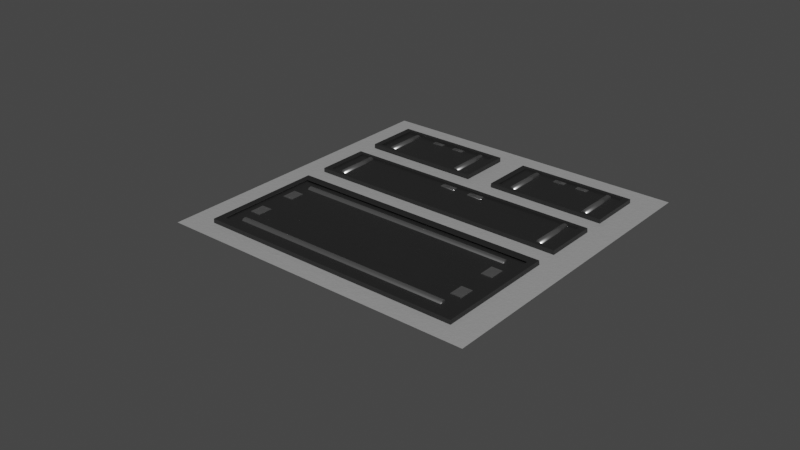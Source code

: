 # Source: Floor1.blend  (saved by Blender 2.90.8; exported with 4.5.12 LTS)
import bpy
from mathutils import Matrix  # noqa: F401  (used for matrix-valued properties, if any)

bpy.ops.wm.read_factory_settings(use_empty=True)
scene = bpy.context.scene
scene.name = 'Scene'

# ---- collections
col_collection = bpy.data.collections.new('Collection'); scene.collection.children.link(col_collection)
col_floor1 = bpy.data.collections.new('Floor1'); col_collection.children.link(col_floor1)
col_collection_1 = bpy.data.collections.new('Collection 1'); col_floor1.children.link(col_collection_1)
col_collection_2 = bpy.data.collections.new('Collection 2'); col_floor1.children.link(col_collection_2)
col_collection_3 = bpy.data.collections.new('Collection 3'); col_floor1.children.link(col_collection_3)
col_collection_4 = bpy.data.collections.new('Collection 4'); col_floor1.children.link(col_collection_4)

# ---- materials (node trees are filled in below, after node groups)
mat_metallic_grey = bpy.data.materials.new('Metallic_Grey')
mat_metallic_grey.use_transparent_shadow = False
mat_metallic_black = bpy.data.materials.new('Metallic_black')
mat_metallic_black.use_transparent_shadow = False
mat_material = bpy.data.materials.new('Material')
mat_material.use_transparent_shadow = False

# ---- material node trees
mat_metallic_grey.use_nodes = True; mat_metallic_grey.node_tree.nodes.clear()
_N = mat_metallic_grey.node_tree.nodes; _L = mat_metallic_grey.node_tree.links
n0 = _N.new('ShaderNodeBsdfPrincipled'); n0.name = 'Principled BSDF'; n0.location = (69, 300)
n0.distribution = 'GGX'
n0.subsurface_method = 'BURLEY'
n0.inputs[0].default_value = (0.4379, 0.4379, 0.4379, 1.0)
n0.inputs[3].default_value = 1.45
n0.inputs[13].default_value = 0.7
n0.inputs[27].default_value = (0.0, 0.0, 0.0, 1.0)
n0.inputs[28].default_value = 1.0
n1 = _N.new('ShaderNodeOutputMaterial'); n1.name = 'Material Output'; n1.location = (343, 325)
n2 = _N.new('ShaderNodeValToRGB'); n2.name = 'ColorRamp.001'; n2.location = (-269, 283)
while len(n2.color_ramp.elements) > 1: n2.color_ramp.elements.remove(n2.color_ramp.elements[-1])
n2.color_ramp.elements[0].position = 0.3614; n2.color_ramp.elements[0].color = (0.0, 0.0, 0.0, 1.0)
_e = n2.color_ramp.elements.new(1.0); _e.color = (1.0, 1.0, 1.0, 1.0)
n3 = _N.new('ShaderNodeValToRGB'); n3.name = 'ColorRamp'; n3.location = (-273, 60)
while len(n3.color_ramp.elements) > 1: n3.color_ramp.elements.remove(n3.color_ramp.elements[-1])
n3.color_ramp.elements[0].position = 0.3432; n3.color_ramp.elements[0].color = (0.0, 0.0, 0.0, 1.0)
_e = n3.color_ramp.elements.new(1.0); _e.color = (1.0, 1.0, 1.0, 1.0)
n4 = _N.new('ShaderNodeTexNoise'); n4.name = 'Noise Texture'; n4.location = (-467, 64)
n4.inputs[2].default_value = 4.3
n4.inputs[3].default_value = 7.3
n4.inputs[4].default_value = 0.8
n5 = _N.new('ShaderNodeBump'); n5.name = 'Bump'; n5.location = (-108, -194)
n5.inputs[0].default_value = 0.05
n5.inputs[1].default_value = 1.0
n5.inputs[2].default_value = 1.0
n6 = _N.new('ShaderNodeValToRGB'); n6.name = 'ColorRamp.002'; n6.location = (-395, -288)
while len(n6.color_ramp.elements) > 1: n6.color_ramp.elements.remove(n6.color_ramp.elements[-1])
n6.color_ramp.elements[0].position = 0.0; n6.color_ramp.elements[0].color = (0.0, 0.0, 0.0, 1.0)
_e = n6.color_ramp.elements.new(1.0); _e.color = (1.0, 1.0, 1.0, 1.0)
n7 = _N.new('ShaderNodeTexVoronoi'); n7.name = 'Voronoi Texture'; n7.location = (-590, -346)
n7.inputs[2].default_value = 13.0
n8 = _N.new('ShaderNodeMapping'); n8.name = 'Mapping'; n8.location = (-789, -339)
n9 = _N.new('ShaderNodeTexNoise'); n9.name = 'Noise Texture.001'; n9.location = (-971, -324)
n9.inputs[2].default_value = 4.0
n9.inputs[3].default_value = 16.0
n9.inputs[4].default_value = 0.6
n10 = _N.new('ShaderNodeTexCoord'); n10.name = 'Texture Coordinate'; n10.location = (-1145, -331)
_L.new(n0.outputs[0], n1.inputs[0])
_L.new(n4.outputs[1], n3.inputs[0])
_L.new(n3.outputs[0], n0.inputs[2])
_L.new(n2.outputs[0], n0.inputs[1])
_L.new(n5.outputs[0], n0.inputs[5])
_L.new(n7.outputs[1], n6.inputs[0])
_L.new(n8.outputs[0], n7.inputs[0])
_L.new(n10.outputs[3], n9.inputs[0])
_L.new(n9.outputs[1], n8.inputs[0])
_L.new(n6.outputs[0], n5.inputs[3])
n1.is_active_output = True
mat_metallic_black.use_nodes = True; mat_metallic_black.node_tree.nodes.clear()
_N = mat_metallic_black.node_tree.nodes; _L = mat_metallic_black.node_tree.links
n0 = _N.new('ShaderNodeBsdfPrincipled'); n0.name = 'Principled BSDF'; n0.location = (73, 354)
n0.distribution = 'GGX'
n0.subsurface_method = 'BURLEY'
n0.inputs[0].default_value = (0.02629, 0.02629, 0.02629, 1.0)
n0.inputs[3].default_value = 1.45
n0.inputs[27].default_value = (0.0, 0.0, 0.0, 1.0)
n0.inputs[28].default_value = 1.0
n1 = _N.new('ShaderNodeOutputMaterial'); n1.name = 'Material Output'; n1.location = (363, 354)
n2 = _N.new('ShaderNodeValToRGB'); n2.name = 'ColorRamp'; n2.location = (-245, 357)
while len(n2.color_ramp.elements) > 1: n2.color_ramp.elements.remove(n2.color_ramp.elements[-1])
n2.color_ramp.elements[0].position = 0.2705; n2.color_ramp.elements[0].color = (0.0, 0.0, 0.0, 1.0)
_e = n2.color_ramp.elements.new(1.0); _e.color = (1.0, 1.0, 1.0, 1.0)
n3 = _N.new('ShaderNodeBump'); n3.name = 'Bump'; n3.location = (-103, -142)
n3.inputs[0].default_value = 0.05
n3.inputs[1].default_value = 1.0
n3.inputs[2].default_value = 1.0
n4 = _N.new('ShaderNodeValToRGB'); n4.name = 'ColorRamp.002'; n4.location = (-383, -235)
while len(n4.color_ramp.elements) > 1: n4.color_ramp.elements.remove(n4.color_ramp.elements[-1])
n4.color_ramp.elements[0].position = 0.0; n4.color_ramp.elements[0].color = (0.0, 0.0, 0.0, 1.0)
_e = n4.color_ramp.elements.new(1.0); _e.color = (1.0, 1.0, 1.0, 1.0)
n5 = _N.new('ShaderNodeValToRGB'); n5.name = 'ColorRamp.001'; n5.location = (-246, 122)
while len(n5.color_ramp.elements) > 1: n5.color_ramp.elements.remove(n5.color_ramp.elements[-1])
n5.color_ramp.elements[0].position = 0.2682; n5.color_ramp.elements[0].color = (0.0, 0.0, 0.0, 1.0)
_e = n5.color_ramp.elements.new(1.0); _e.color = (1.0, 1.0, 1.0, 1.0)
n6 = _N.new('ShaderNodeTexNoise'); n6.name = 'Noise Texture'; n6.location = (-409, -5)
n6.inputs[2].default_value = 4.3
n6.inputs[3].default_value = 7.3
n6.inputs[4].default_value = 0.8
n7 = _N.new('ShaderNodeTexVoronoi'); n7.name = 'Voronoi Texture'; n7.location = (-567, -267)
n7.inputs[2].default_value = 13.0
n8 = _N.new('ShaderNodeMapping'); n8.name = 'Mapping'; n8.location = (-733, -323)
n9 = _N.new('ShaderNodeTexNoise'); n9.name = 'Noise Texture.001'; n9.location = (-907, -355)
n9.inputs[2].default_value = 4.0
n9.inputs[3].default_value = 16.0
n9.inputs[4].default_value = 0.6
n10 = _N.new('ShaderNodeTexCoord'); n10.name = 'Texture Coordinate'; n10.location = (-1082, -367)
_L.new(n0.outputs[0], n1.inputs[0])
_L.new(n2.outputs[0], n0.inputs[1])
_L.new(n5.outputs[0], n0.inputs[2])
_L.new(n6.outputs[1], n5.inputs[0])
_L.new(n3.outputs[0], n0.inputs[5])
_L.new(n4.outputs[0], n3.inputs[3])
_L.new(n7.outputs[1], n4.inputs[0])
_L.new(n8.outputs[0], n7.inputs[0])
_L.new(n9.outputs[1], n8.inputs[0])
_L.new(n10.outputs[3], n9.inputs[0])
n1.is_active_output = True
mat_material.use_nodes = True; mat_material.node_tree.nodes.clear()
_N = mat_material.node_tree.nodes; _L = mat_material.node_tree.links
n0 = _N.new('ShaderNodeBsdfPrincipled'); n0.name = 'Principled BSDF'; n0.location = (10, 300)
n0.distribution = 'GGX'
n0.subsurface_method = 'BURLEY'
n0.inputs[1].default_value = 1.0
n0.inputs[2].default_value = 0.3
n0.inputs[3].default_value = 1.45
n0.inputs[13].default_value = 0.3
n0.inputs[27].default_value = (0.0, 0.0, 0.0, 1.0)
n0.inputs[28].default_value = 1.0
n1 = _N.new('ShaderNodeOutputMaterial'); n1.name = 'Material Output'; n1.location = (300, 300)
_L.new(n0.outputs[0], n1.inputs[0])
n1.is_active_output = True

# ---- world
world_world = bpy.data.worlds.new('World'); scene.world = world_world
world_world.use_nodes = True; world_world.node_tree.nodes.clear()
_N = world_world.node_tree.nodes; _L = world_world.node_tree.links
n0 = _N.new('ShaderNodeOutputWorld'); n0.name = 'World Output'; n0.location = (300, 300)
n1 = _N.new('ShaderNodeBackground'); n1.name = 'Background'; n1.location = (10, 300)
n1.inputs[0].default_value = (0.05088, 0.05088, 0.05088, 1.0)
_L.new(n1.outputs[0], n0.inputs[0])
n0.is_active_output = True
world_world.color = (0.05088, 0.05088, 0.05088)
world_world.use_sun_shadow = False
world_world.sun_shadow_jitter_overblur = 0.0

# ---- meshes
me_plane_004 = bpy.data.meshes.new('Plane.004')
me_plane_004.from_pydata([(-2.25, -2.25, 0.0), (2.25, -2.25, 0.0), (-2.25, 2.25, 0.0), (2.25, 2.25, 0.0)], [], [(0, 1, 3, 2)])
_uv = me_plane_004.uv_layers.new(name='UVMap')
_uv.uv.foreach_set('vector', [0.0, 0.0, 1.0, 0.0, 1.0, 1.0, 0.0, 1.0])
me_plane_004.materials.append(mat_metallic_grey)
me_plane_004.use_remesh_fix_poles = True
me_plane_004.use_remesh_preserve_attributes = False
me_plane_004.use_mirror_vertex_groups = False
me_plane_004.update()
me_cube_016 = bpy.data.meshes.new('Cube.016')
me_cube_016.from_pydata([(-0.7393, -0.7747, 0.75), (-0.7401, 0.2554, 0.75), (0.7742, -0.774, 0.75), (0.7742, 0.2554, 0.75), (-0.7393, -0.7747, -0.1791), (-0.7396, 0.2573, -0.1791), (0.7768, 0.2589, -0.1791), (0.7768, -0.7745, -0.1791)], [], [(4, 0, 1, 5), (5, 1, 3, 6), (6, 3, 2, 7), (7, 2, 0, 4), (3, 1, 0, 2)])
_uv = me_cube_016.uv_layers.new(name='UVMap')
_uv.uv.foreach_set('vector', [0.4702, 0.0, 0.625, 0.0, 0.625, 0.25, 0.4702, 0.25, 0.4702, 0.25, 0.625, 0.25, 0.625, 0.5, 0.4702, 0.5, 0.4702, 0.5, 0.625, 0.5, 0.625, 0.75, 0.4702, 0.75, 0.4702, 0.75, 0.625, 0.75, 0.625, 1.0, 0.4702, 1.0, 0.625, 0.5, 0.875, 0.5, 0.875, 0.75, 0.625, 0.75])
me_cube_016.materials.append(mat_metallic_black)
me_cube_016.use_remesh_fix_poles = True
me_cube_016.use_remesh_preserve_attributes = False
me_cube_016.use_mirror_vertex_groups = False
me_cube_016.update()
me_torus_005 = bpy.data.meshes.new('Torus.005')
me_torus_005.from_pydata([(0.6177, -0.397, 0.0), (0.5348, -0.3787, -0.002197), (-0.3791, 0.5997, 0.0), (-0.3607, 0.5168, -0.002197), (-0.8304, 0.1483, 0.0), (-0.7502, 0.1274, -0.0014), (0.1663, -0.8484, 0.0), (0.1453, -0.7681, -0.0014), (0.537, -0.3796, -0.07659), (-0.3602, 0.5175, -0.07659), (0.6197, -0.3981, -0.07659), (-0.3786, 0.6003, -0.07659), (-0.7478, 0.1299, -0.07659), (-0.8316, 0.1473, -0.07659), (0.1494, -0.7673, -0.07659), (0.1668, -0.851, -0.07659)], [], [(0, 2, 3, 1), (10, 11, 2, 0), (2, 4, 5, 3), (11, 13, 4, 2), (4, 6, 7, 5), (13, 15, 6, 4), (6, 0, 1, 7), (15, 10, 0, 6), (5, 7, 14, 12), (3, 5, 12, 9), (1, 3, 9, 8), (7, 1, 8, 14)])
_uv = me_torus_005.uv_layers.new(name='UVMap')
_uv.uv.foreach_set('vector', [0.5, 0.5, 0.75, 0.5, 0.75, 0.75, 0.5, 0.75, 0.5, 0.3085, 0.75, 0.3085, 0.75, 0.5, 0.5, 0.5, 0.75, 0.5, 1.0, 0.5, 1.0, 0.75, 0.75, 0.75, 0.75, 0.3085, 1.0, 0.3085, 1.0, 0.5, 0.75, 0.5, 0.0, 0.5, 0.25, 0.5, 0.25, 0.75, 0.0, 0.75, 0.0, 0.3085, 0.25, 0.3085, 0.25, 0.5, 0.0, 0.5, 0.25, 0.5, 0.5, 0.5, 0.5, 0.75, 0.25, 0.75, 0.25, 0.3085, 0.5, 0.3085, 0.5, 0.5, 0.25, 0.5, 0.0, 0.75, 0.25, 0.75, 0.25, 0.9444, 0.0, 0.9444, 0.75, 0.75, 1.0, 0.75, 1.0, 0.9444, 0.75, 0.944, 0.5, 0.75, 0.75, 0.75, 0.75, 0.944, 0.5, 0.944, 0.25, 0.75, 0.5, 0.75, 0.5, 0.944, 0.25, 0.9444])
me_torus_005.materials.append(mat_metallic_black)
me_torus_005.use_remesh_fix_poles = True
me_torus_005.use_remesh_preserve_attributes = False
me_torus_005.use_mirror_vertex_groups = False
me_torus_005.update()
me_cylinder_095 = bpy.data.meshes.new('Cylinder.095')
me_cylinder_095.from_pydata([(-0.03536, -0.03536, -0.35), (-0.03536, -0.03536, 0.35), (-0.05, 5.962e-10, -0.35), (-0.05, 5.962e-10, 0.35), (-0.03536, 0.03536, -0.35), (-0.03536, 0.03536, 0.35), (-0.0005586, -0.04977, -0.35), (-0.0005585, -0.04977, 0.35), (-0.0005586, 0.04977, -0.35), (-0.0005585, 0.04977, 0.35)], [], [(6, 7, 1, 0), (0, 1, 3, 2), (7, 9, 5, 3, 1), (2, 3, 5, 4), (8, 6, 0, 2, 4), (4, 5, 9, 8)])
me_cylinder_095.polygons.foreach_set('use_smooth', [True] * 6)
_uv = me_cylinder_095.uv_layers.new(name='UVMap')
_uv.uv.foreach_set('vector', [0.498, 0.5, 0.498, 1.0, 0.375, 1.0, 0.375, 0.5, 0.375, 0.5, 0.375, 1.0, 0.25, 1.0, 0.25, 0.5, 0.2473, 0.01111, 0.2473, 0.4889, 0.08029, 0.4197, 0.01, 0.25, 0.08029, 0.08029, 0.25, 0.5, 0.25, 1.0, 0.125, 1.0, 0.125, 0.5, 0.7473, 0.4889, 0.7473, 0.01111, 0.5803, 0.08029, 0.51, 0.25, 0.5803, 0.4197, 0.125, 0.5, 0.125, 1.0, 0.001975, 1.0, 0.001975, 0.5])
me_cylinder_095.materials.append(mat_material)
me_cylinder_095.use_remesh_fix_poles = True
me_cylinder_095.use_remesh_preserve_attributes = False
me_cylinder_095.use_mirror_vertex_groups = False
me_cylinder_095.update()
me_cylinder_096 = bpy.data.meshes.new('Cylinder.096')
me_cylinder_096.from_pydata([(-0.03536, -0.03536, -0.35), (-0.03536, -0.03536, 0.35), (-0.05, 5.962e-10, -0.35), (-0.05, 5.962e-10, 0.35), (-0.03536, 0.03536, -0.35), (-0.03536, 0.03536, 0.35), (-0.0005586, -0.04977, -0.35), (-0.0005585, -0.04977, 0.35), (-0.0005586, 0.04977, -0.35), (-0.0005585, 0.04977, 0.35)], [], [(6, 7, 1, 0), (0, 1, 3, 2), (7, 9, 5, 3, 1), (2, 3, 5, 4), (8, 6, 0, 2, 4), (4, 5, 9, 8)])
me_cylinder_096.polygons.foreach_set('use_smooth', [True] * 6)
_uv = me_cylinder_096.uv_layers.new(name='UVMap')
_uv.uv.foreach_set('vector', [0.498, 0.5, 0.498, 1.0, 0.375, 1.0, 0.375, 0.5, 0.375, 0.5, 0.375, 1.0, 0.25, 1.0, 0.25, 0.5, 0.2473, 0.01111, 0.2473, 0.4889, 0.08029, 0.4197, 0.01, 0.25, 0.08029, 0.08029, 0.25, 0.5, 0.25, 1.0, 0.125, 1.0, 0.125, 0.5, 0.7473, 0.4889, 0.7473, 0.01111, 0.5803, 0.08029, 0.51, 0.25, 0.5803, 0.4197, 0.125, 0.5, 0.125, 1.0, 0.001975, 1.0, 0.001975, 0.5])
me_cylinder_096.materials.append(mat_material)
me_cylinder_096.use_remesh_fix_poles = True
me_cylinder_096.use_remesh_preserve_attributes = False
me_cylinder_096.use_mirror_vertex_groups = False
me_cylinder_096.update()
me_cone_017 = bpy.data.meshes.new('Cone.017')
me_cone_017.from_pydata([(-0.1057, 0.06736, -0.09978), (-0.07502, 0.1289, 0.09821), (-0.04431, 0.09792, 0.09821), (-0.1364, 0.005808, 0.09857), (-0.1671, 0.03678, 0.09857)], [], [(0, 3, 4), (0, 2, 3), (0, 1, 2), (0, 4, 1)])
me_cone_017.polygons.foreach_set('use_smooth', [True] * 4)
_uv = me_cone_017.uv_layers.new(name='UVMap')
_uv.uv.foreach_set('vector', [0.75, 0.25, 0.75, 0.01213, 0.5121, 0.25, 0.75, 0.25, 0.9877, 0.25, 0.75, 0.01213, 0.75, 0.25, 0.75, 0.4877, 0.9877, 0.25, 0.75, 0.25, 0.5121, 0.25, 0.75, 0.4877])
me_cone_017.materials.append(mat_material)
me_cone_017.use_remesh_fix_poles = True
me_cone_017.use_remesh_preserve_attributes = False
me_cone_017.use_mirror_vertex_groups = False
me_cone_017.update()
me_cone_018 = bpy.data.meshes.new('Cone.018')
me_cone_018.from_pydata([(-0.1057, 0.06736, -0.09978), (-0.07502, 0.1289, 0.09821), (-0.04431, 0.09792, 0.09821), (-0.1364, 0.005808, 0.09857), (-0.1671, 0.03678, 0.09857)], [], [(0, 3, 4), (0, 2, 3), (0, 1, 2), (0, 4, 1)])
me_cone_018.polygons.foreach_set('use_smooth', [True] * 4)
_uv = me_cone_018.uv_layers.new(name='UVMap')
_uv.uv.foreach_set('vector', [0.75, 0.25, 0.75, 0.01213, 0.5121, 0.25, 0.75, 0.25, 0.9877, 0.25, 0.75, 0.01213, 0.75, 0.25, 0.75, 0.4877, 0.9877, 0.25, 0.75, 0.25, 0.5121, 0.25, 0.75, 0.4877])
me_cone_018.materials.append(mat_material)
me_cone_018.use_remesh_fix_poles = True
me_cone_018.use_remesh_preserve_attributes = False
me_cone_018.use_mirror_vertex_groups = False
me_cone_018.update()
me_cube_194 = bpy.data.meshes.new('Cube.194')
me_cube_194.from_pydata([(-0.1, -0.1, 0.1), (-0.1, 0.1, 0.1), (0.1, -0.1, 0.1), (0.1, 0.1, 0.1), (-0.1, -0.1, 0.03203), (-0.1, 0.1, 0.03203), (0.1, 0.1, 0.03203), (0.1, -0.1, 0.03203)], [], [(4, 0, 1, 5), (5, 1, 3, 6), (6, 3, 2, 7), (7, 2, 0, 4), (3, 1, 0, 2)])
_uv = me_cube_194.uv_layers.new(name='UVMap')
_uv.uv.foreach_set('vector', [0.54, 0.0, 0.625, 0.0, 0.625, 0.25, 0.54, 0.25, 0.54, 0.25, 0.625, 0.25, 0.625, 0.5, 0.54, 0.5, 0.54, 0.5, 0.625, 0.5, 0.625, 0.75, 0.54, 0.75, 0.54, 0.75, 0.625, 0.75, 0.625, 1.0, 0.54, 1.0, 0.625, 0.5, 0.875, 0.5, 0.875, 0.75, 0.625, 0.75])
me_cube_194.materials.append(mat_material)
me_cube_194.use_remesh_fix_poles = True
me_cube_194.use_remesh_preserve_attributes = False
me_cube_194.use_mirror_vertex_groups = False
me_cube_194.update()
me_cube_195 = bpy.data.meshes.new('Cube.195')
me_cube_195.from_pydata([(-0.1, -0.1, 0.1), (-0.1, 0.1, 0.1), (0.1, -0.1, 0.1), (0.1, 0.1, 0.1), (-0.1, -0.1, 0.03203), (-0.1, 0.1, 0.03203), (0.1, 0.1, 0.03203), (0.1, -0.1, 0.03203)], [], [(4, 0, 1, 5), (5, 1, 3, 6), (6, 3, 2, 7), (7, 2, 0, 4), (3, 1, 0, 2)])
_uv = me_cube_195.uv_layers.new(name='UVMap')
_uv.uv.foreach_set('vector', [0.54, 0.0, 0.625, 0.0, 0.625, 0.25, 0.54, 0.25, 0.54, 0.25, 0.625, 0.25, 0.625, 0.5, 0.54, 0.5, 0.54, 0.5, 0.625, 0.5, 0.625, 0.75, 0.54, 0.75, 0.54, 0.75, 0.625, 0.75, 0.625, 1.0, 0.54, 1.0, 0.625, 0.5, 0.875, 0.5, 0.875, 0.75, 0.625, 0.75])
me_cube_195.materials.append(mat_material)
me_cube_195.use_remesh_fix_poles = True
me_cube_195.use_remesh_preserve_attributes = False
me_cube_195.use_mirror_vertex_groups = False
me_cube_195.update()
me_cube_013 = bpy.data.meshes.new('Cube.013')
me_cube_013.from_pydata([(-0.7393, -0.7747, 0.75), (-0.7401, 0.2554, 0.75), (0.7742, -0.774, 0.75), (0.7742, 0.2554, 0.75), (-0.7393, -0.7747, -0.1791), (-0.7396, 0.2573, -0.1791), (0.7768, 0.2589, -0.1791), (0.7768, -0.7745, -0.1791)], [], [(4, 0, 1, 5), (5, 1, 3, 6), (6, 3, 2, 7), (7, 2, 0, 4), (3, 1, 0, 2)])
_uv = me_cube_013.uv_layers.new(name='UVMap')
_uv.uv.foreach_set('vector', [0.4702, 0.0, 0.625, 0.0, 0.625, 0.25, 0.4702, 0.25, 0.4702, 0.25, 0.625, 0.25, 0.625, 0.5, 0.4702, 0.5, 0.4702, 0.5, 0.625, 0.5, 0.625, 0.75, 0.4702, 0.75, 0.4702, 0.75, 0.625, 0.75, 0.625, 1.0, 0.4702, 1.0, 0.625, 0.5, 0.875, 0.5, 0.875, 0.75, 0.625, 0.75])
me_cube_013.materials.append(mat_metallic_black)
me_cube_013.use_remesh_fix_poles = True
me_cube_013.use_remesh_preserve_attributes = False
me_cube_013.use_mirror_vertex_groups = False
me_cube_013.update()
me_torus_007 = bpy.data.meshes.new('Torus.007')
me_torus_007.from_pydata([(0.6177, -0.397, 0.0), (0.5348, -0.3787, -0.002197), (-0.3791, 0.5997, 0.0), (-0.3607, 0.5168, -0.002197), (-0.8304, 0.1483, 0.0), (-0.7502, 0.1274, -0.0014), (0.1663, -0.8484, 0.0), (0.1453, -0.7681, -0.0014), (0.537, -0.3796, -0.07659), (-0.3602, 0.5175, -0.07659), (0.6197, -0.3981, -0.07659), (-0.3786, 0.6003, -0.07659), (-0.7478, 0.1299, -0.07659), (-0.8316, 0.1473, -0.07659), (0.1494, -0.7673, -0.07659), (0.1668, -0.851, -0.07659)], [], [(0, 2, 3, 1), (10, 11, 2, 0), (2, 4, 5, 3), (11, 13, 4, 2), (4, 6, 7, 5), (13, 15, 6, 4), (6, 0, 1, 7), (15, 10, 0, 6), (5, 7, 14, 12), (3, 5, 12, 9), (1, 3, 9, 8), (7, 1, 8, 14)])
_uv = me_torus_007.uv_layers.new(name='UVMap')
_uv.uv.foreach_set('vector', [0.5, 0.5, 0.75, 0.5, 0.75, 0.75, 0.5, 0.75, 0.5, 0.3085, 0.75, 0.3085, 0.75, 0.5, 0.5, 0.5, 0.75, 0.5, 1.0, 0.5, 1.0, 0.75, 0.75, 0.75, 0.75, 0.3085, 1.0, 0.3085, 1.0, 0.5, 0.75, 0.5, 0.0, 0.5, 0.25, 0.5, 0.25, 0.75, 0.0, 0.75, 0.0, 0.3085, 0.25, 0.3085, 0.25, 0.5, 0.0, 0.5, 0.25, 0.5, 0.5, 0.5, 0.5, 0.75, 0.25, 0.75, 0.25, 0.3085, 0.5, 0.3085, 0.5, 0.5, 0.25, 0.5, 0.0, 0.75, 0.25, 0.75, 0.25, 0.9444, 0.0, 0.9444, 0.75, 0.75, 1.0, 0.75, 1.0, 0.9444, 0.75, 0.944, 0.5, 0.75, 0.75, 0.75, 0.75, 0.944, 0.5, 0.944, 0.25, 0.75, 0.5, 0.75, 0.5, 0.944, 0.25, 0.9444])
me_torus_007.materials.append(mat_metallic_black)
me_torus_007.use_remesh_fix_poles = True
me_torus_007.use_remesh_preserve_attributes = False
me_torus_007.use_mirror_vertex_groups = False
me_torus_007.update()
me_cylinder_097 = bpy.data.meshes.new('Cylinder.097')
me_cylinder_097.from_pydata([(-0.03536, -0.03536, -0.35), (-0.03536, -0.03536, 0.35), (-0.05, 5.962e-10, -0.35), (-0.05, 5.962e-10, 0.35), (-0.03536, 0.03536, -0.35), (-0.03536, 0.03536, 0.35), (-0.0005586, -0.04977, -0.35), (-0.0005585, -0.04977, 0.35), (-0.0005586, 0.04977, -0.35), (-0.0005585, 0.04977, 0.35)], [], [(6, 7, 1, 0), (0, 1, 3, 2), (7, 9, 5, 3, 1), (2, 3, 5, 4), (8, 6, 0, 2, 4), (4, 5, 9, 8)])
me_cylinder_097.polygons.foreach_set('use_smooth', [True] * 6)
_uv = me_cylinder_097.uv_layers.new(name='UVMap')
_uv.uv.foreach_set('vector', [0.498, 0.5, 0.498, 1.0, 0.375, 1.0, 0.375, 0.5, 0.375, 0.5, 0.375, 1.0, 0.25, 1.0, 0.25, 0.5, 0.2473, 0.01111, 0.2473, 0.4889, 0.08029, 0.4197, 0.01, 0.25, 0.08029, 0.08029, 0.25, 0.5, 0.25, 1.0, 0.125, 1.0, 0.125, 0.5, 0.7473, 0.4889, 0.7473, 0.01111, 0.5803, 0.08029, 0.51, 0.25, 0.5803, 0.4197, 0.125, 0.5, 0.125, 1.0, 0.001975, 1.0, 0.001975, 0.5])
me_cylinder_097.materials.append(mat_material)
me_cylinder_097.use_remesh_fix_poles = True
me_cylinder_097.use_remesh_preserve_attributes = False
me_cylinder_097.use_mirror_vertex_groups = False
me_cylinder_097.update()
me_cylinder_098 = bpy.data.meshes.new('Cylinder.098')
me_cylinder_098.from_pydata([(-0.03536, -0.03536, -0.35), (-0.03536, -0.03536, 0.35), (-0.05, 5.962e-10, -0.35), (-0.05, 5.962e-10, 0.35), (-0.03536, 0.03536, -0.35), (-0.03536, 0.03536, 0.35), (-0.0005586, -0.04977, -0.35), (-0.0005585, -0.04977, 0.35), (-0.0005586, 0.04977, -0.35), (-0.0005585, 0.04977, 0.35)], [], [(6, 7, 1, 0), (0, 1, 3, 2), (7, 9, 5, 3, 1), (2, 3, 5, 4), (8, 6, 0, 2, 4), (4, 5, 9, 8)])
me_cylinder_098.polygons.foreach_set('use_smooth', [True] * 6)
_uv = me_cylinder_098.uv_layers.new(name='UVMap')
_uv.uv.foreach_set('vector', [0.498, 0.5, 0.498, 1.0, 0.375, 1.0, 0.375, 0.5, 0.375, 0.5, 0.375, 1.0, 0.25, 1.0, 0.25, 0.5, 0.2473, 0.01111, 0.2473, 0.4889, 0.08029, 0.4197, 0.01, 0.25, 0.08029, 0.08029, 0.25, 0.5, 0.25, 1.0, 0.125, 1.0, 0.125, 0.5, 0.7473, 0.4889, 0.7473, 0.01111, 0.5803, 0.08029, 0.51, 0.25, 0.5803, 0.4197, 0.125, 0.5, 0.125, 1.0, 0.001975, 1.0, 0.001975, 0.5])
me_cylinder_098.materials.append(mat_material)
me_cylinder_098.use_remesh_fix_poles = True
me_cylinder_098.use_remesh_preserve_attributes = False
me_cylinder_098.use_mirror_vertex_groups = False
me_cylinder_098.update()
me_cone_019 = bpy.data.meshes.new('Cone.019')
me_cone_019.from_pydata([(-0.1057, 0.06736, -0.09978), (-0.07502, 0.1289, 0.09821), (-0.04431, 0.09792, 0.09821), (-0.1364, 0.005808, 0.09857), (-0.1671, 0.03678, 0.09857)], [], [(0, 3, 4), (0, 2, 3), (0, 1, 2), (0, 4, 1)])
me_cone_019.polygons.foreach_set('use_smooth', [True] * 4)
_uv = me_cone_019.uv_layers.new(name='UVMap')
_uv.uv.foreach_set('vector', [0.75, 0.25, 0.75, 0.01213, 0.5121, 0.25, 0.75, 0.25, 0.9877, 0.25, 0.75, 0.01213, 0.75, 0.25, 0.75, 0.4877, 0.9877, 0.25, 0.75, 0.25, 0.5121, 0.25, 0.75, 0.4877])
me_cone_019.materials.append(mat_material)
me_cone_019.use_remesh_fix_poles = True
me_cone_019.use_remesh_preserve_attributes = False
me_cone_019.use_mirror_vertex_groups = False
me_cone_019.update()
me_cone_020 = bpy.data.meshes.new('Cone.020')
me_cone_020.from_pydata([(-0.1057, 0.06736, -0.09978), (-0.07502, 0.1289, 0.09821), (-0.04431, 0.09792, 0.09821), (-0.1364, 0.005808, 0.09857), (-0.1671, 0.03678, 0.09857)], [], [(0, 3, 4), (0, 2, 3), (0, 1, 2), (0, 4, 1)])
me_cone_020.polygons.foreach_set('use_smooth', [True] * 4)
_uv = me_cone_020.uv_layers.new(name='UVMap')
_uv.uv.foreach_set('vector', [0.75, 0.25, 0.75, 0.01213, 0.5121, 0.25, 0.75, 0.25, 0.9877, 0.25, 0.75, 0.01213, 0.75, 0.25, 0.75, 0.4877, 0.9877, 0.25, 0.75, 0.25, 0.5121, 0.25, 0.75, 0.4877])
me_cone_020.materials.append(mat_material)
me_cone_020.use_remesh_fix_poles = True
me_cone_020.use_remesh_preserve_attributes = False
me_cone_020.use_mirror_vertex_groups = False
me_cone_020.update()
me_cube_197 = bpy.data.meshes.new('Cube.197')
me_cube_197.from_pydata([(-0.1, -0.1, 0.1), (-0.1, 0.1, 0.1), (0.1, -0.1, 0.1), (0.1, 0.1, 0.1), (-0.1, -0.1, 0.03203), (-0.1, 0.1, 0.03203), (0.1, 0.1, 0.03203), (0.1, -0.1, 0.03203)], [], [(4, 0, 1, 5), (5, 1, 3, 6), (6, 3, 2, 7), (7, 2, 0, 4), (3, 1, 0, 2)])
_uv = me_cube_197.uv_layers.new(name='UVMap')
_uv.uv.foreach_set('vector', [0.54, 0.0, 0.625, 0.0, 0.625, 0.25, 0.54, 0.25, 0.54, 0.25, 0.625, 0.25, 0.625, 0.5, 0.54, 0.5, 0.54, 0.5, 0.625, 0.5, 0.625, 0.75, 0.54, 0.75, 0.54, 0.75, 0.625, 0.75, 0.625, 1.0, 0.54, 1.0, 0.625, 0.5, 0.875, 0.5, 0.875, 0.75, 0.625, 0.75])
me_cube_197.materials.append(mat_material)
me_cube_197.use_remesh_fix_poles = True
me_cube_197.use_remesh_preserve_attributes = False
me_cube_197.use_mirror_vertex_groups = False
me_cube_197.update()
me_cube_196 = bpy.data.meshes.new('Cube.196')
me_cube_196.from_pydata([(-0.1, -0.1, 0.1), (-0.1, 0.1, 0.1), (0.1, -0.1, 0.1), (0.1, 0.1, 0.1), (-0.1, -0.1, 0.03203), (-0.1, 0.1, 0.03203), (0.1, 0.1, 0.03203), (0.1, -0.1, 0.03203)], [], [(4, 0, 1, 5), (5, 1, 3, 6), (6, 3, 2, 7), (7, 2, 0, 4), (3, 1, 0, 2)])
_uv = me_cube_196.uv_layers.new(name='UVMap')
_uv.uv.foreach_set('vector', [0.54, 0.0, 0.625, 0.0, 0.625, 0.25, 0.54, 0.25, 0.54, 0.25, 0.625, 0.25, 0.625, 0.5, 0.54, 0.5, 0.54, 0.5, 0.625, 0.5, 0.625, 0.75, 0.54, 0.75, 0.54, 0.75, 0.625, 0.75, 0.625, 1.0, 0.54, 1.0, 0.625, 0.5, 0.875, 0.5, 0.875, 0.75, 0.625, 0.75])
me_cube_196.materials.append(mat_material)
me_cube_196.use_remesh_fix_poles = True
me_cube_196.use_remesh_preserve_attributes = False
me_cube_196.use_mirror_vertex_groups = False
me_cube_196.update()
me_cube_019 = bpy.data.meshes.new('Cube.019')
me_cube_019.from_pydata([(-4.009, 4.508, 0.75), (-4.011, 5.538, 0.75), (-0.4312, 4.508, 0.75), (-0.4312, 5.538, 0.75), (-4.017, 4.508, -0.1791), (-4.017, 5.54, -0.1791), (-0.4291, 5.541, -0.1791), (-0.4253, 4.508, -0.1791)], [], [(4, 0, 1, 5), (5, 1, 3, 6), (6, 3, 2, 7), (7, 2, 0, 4), (3, 1, 0, 2)])
_uv = me_cube_019.uv_layers.new(name='UVMap')
_uv.uv.foreach_set('vector', [0.4702, 0.0, 0.625, 0.0, 0.625, 0.25, 0.4702, 0.25, 0.4702, 0.25, 0.625, 0.25, 0.625, 0.5, 0.4702, 0.5, 0.4702, 0.5, 0.625, 0.5, 0.625, 0.75, 0.4702, 0.75, 0.4702, 0.75, 0.625, 0.75, 0.625, 1.0, 0.4702, 1.0, 0.625, 0.5, 0.875, 0.5, 0.875, 0.75, 0.625, 0.75])
me_cube_019.materials.append(mat_metallic_black)
me_cube_019.use_remesh_fix_poles = True
me_cube_019.use_remesh_preserve_attributes = False
me_cube_019.use_mirror_vertex_groups = False
me_cube_019.update()
me_torus_006 = bpy.data.meshes.new('Torus.006')
me_torus_006.from_pydata([(1.899, 2.301, 0.0), (1.813, 2.323, -0.002197), (-0.3222, 4.523, 0.0), (-0.3041, 4.44, -0.002197), (-0.7736, 4.071, 0.0), (-0.6935, 4.051, -0.0014), (1.448, 1.85, 0.0), (1.423, 1.934, -0.0014), (1.814, 2.323, -0.07659), (-0.3093, 4.447, -0.07659), (1.903, 2.298, -0.07659), (-0.3219, 4.523, -0.07659), (-0.6883, 4.05, -0.07659), (-0.7748, 4.071, -0.07659), (1.426, 1.936, -0.07659), (1.45, 1.846, -0.07659)], [], [(0, 2, 3, 1), (10, 11, 2, 0), (2, 4, 5, 3), (11, 13, 4, 2), (4, 6, 7, 5), (13, 15, 6, 4), (6, 0, 1, 7), (15, 10, 0, 6), (5, 7, 14, 12), (3, 5, 12, 9), (1, 3, 9, 8), (7, 1, 8, 14)])
_uv = me_torus_006.uv_layers.new(name='UVMap')
_uv.uv.foreach_set('vector', [0.5, 0.5, 0.75, 0.5, 0.75, 0.75, 0.5, 0.75, 0.5, 0.3085, 0.75, 0.3085, 0.75, 0.5, 0.5, 0.5, 0.75, 0.5, 1.0, 0.5, 1.0, 0.75, 0.75, 0.75, 0.75, 0.3085, 1.0, 0.3085, 1.0, 0.5, 0.75, 0.5, 0.0, 0.5, 0.25, 0.5, 0.25, 0.75, 0.0, 0.75, 0.0, 0.3085, 0.25, 0.3085, 0.25, 0.5, 0.0, 0.5, 0.25, 0.5, 0.5, 0.5, 0.5, 0.75, 0.25, 0.75, 0.25, 0.3085, 0.5, 0.3085, 0.5, 0.5, 0.25, 0.5, 0.0, 0.75, 0.25, 0.75, 0.25, 0.9444, 0.0, 0.9444, 0.75, 0.75, 1.0, 0.75, 1.0, 0.9444, 0.75, 0.944, 0.5, 0.75, 0.75, 0.75, 0.75, 0.944, 0.5, 0.944, 0.25, 0.75, 0.5, 0.75, 0.5, 0.944, 0.25, 0.9444])
me_torus_006.materials.append(mat_metallic_black)
me_torus_006.use_remesh_fix_poles = True
me_torus_006.use_remesh_preserve_attributes = False
me_torus_006.use_mirror_vertex_groups = False
me_torus_006.update()
me_cylinder_099 = bpy.data.meshes.new('Cylinder.099')
me_cylinder_099.from_pydata([(-0.03536, -0.03536, -0.35), (-0.03536, -0.03536, 0.35), (-0.05, 5.962e-10, -0.35), (-0.05, 5.962e-10, 0.35), (-0.03536, 0.03536, -0.35), (-0.03536, 0.03536, 0.35), (-0.0005586, -0.04977, -0.35), (-0.0005585, -0.04977, 0.35), (-0.0005586, 0.04977, -0.35), (-0.0005585, 0.04977, 0.35)], [], [(6, 7, 1, 0), (0, 1, 3, 2), (7, 9, 5, 3, 1), (2, 3, 5, 4), (8, 6, 0, 2, 4), (4, 5, 9, 8)])
me_cylinder_099.polygons.foreach_set('use_smooth', [True] * 6)
_uv = me_cylinder_099.uv_layers.new(name='UVMap')
_uv.uv.foreach_set('vector', [0.498, 0.5, 0.498, 1.0, 0.375, 1.0, 0.375, 0.5, 0.375, 0.5, 0.375, 1.0, 0.25, 1.0, 0.25, 0.5, 0.2473, 0.01111, 0.2473, 0.4889, 0.08029, 0.4197, 0.01, 0.25, 0.08029, 0.08029, 0.25, 0.5, 0.25, 1.0, 0.125, 1.0, 0.125, 0.5, 0.7473, 0.4889, 0.7473, 0.01111, 0.5803, 0.08029, 0.51, 0.25, 0.5803, 0.4197, 0.125, 0.5, 0.125, 1.0, 0.001975, 1.0, 0.001975, 0.5])
me_cylinder_099.materials.append(mat_material)
me_cylinder_099.use_remesh_fix_poles = True
me_cylinder_099.use_remesh_preserve_attributes = False
me_cylinder_099.use_mirror_vertex_groups = False
me_cylinder_099.update()
me_cylinder_100 = bpy.data.meshes.new('Cylinder.100')
me_cylinder_100.from_pydata([(-0.03536, -0.03536, -0.35), (-0.03536, -0.03536, 0.35), (-0.05, 5.962e-10, -0.35), (-0.05, 5.962e-10, 0.35), (-0.03536, 0.03536, -0.35), (-0.03536, 0.03536, 0.35), (-0.0005586, -0.04977, -0.35), (-0.0005585, -0.04977, 0.35), (-0.0005586, 0.04977, -0.35), (-0.0005585, 0.04977, 0.35)], [], [(6, 7, 1, 0), (0, 1, 3, 2), (7, 9, 5, 3, 1), (2, 3, 5, 4), (8, 6, 0, 2, 4), (4, 5, 9, 8)])
me_cylinder_100.polygons.foreach_set('use_smooth', [True] * 6)
_uv = me_cylinder_100.uv_layers.new(name='UVMap')
_uv.uv.foreach_set('vector', [0.498, 0.5, 0.498, 1.0, 0.375, 1.0, 0.375, 0.5, 0.375, 0.5, 0.375, 1.0, 0.25, 1.0, 0.25, 0.5, 0.2473, 0.01111, 0.2473, 0.4889, 0.08029, 0.4197, 0.01, 0.25, 0.08029, 0.08029, 0.25, 0.5, 0.25, 1.0, 0.125, 1.0, 0.125, 0.5, 0.7473, 0.4889, 0.7473, 0.01111, 0.5803, 0.08029, 0.51, 0.25, 0.5803, 0.4197, 0.125, 0.5, 0.125, 1.0, 0.001975, 1.0, 0.001975, 0.5])
me_cylinder_100.materials.append(mat_material)
me_cylinder_100.use_remesh_fix_poles = True
me_cylinder_100.use_remesh_preserve_attributes = False
me_cylinder_100.use_mirror_vertex_groups = False
me_cylinder_100.update()
me_cone_015 = bpy.data.meshes.new('Cone.015')
me_cone_015.from_pydata([(-0.1057, 0.06736, -0.09978), (-0.07502, 0.1289, 0.09821), (-0.04431, 0.09792, 0.09821), (-0.1364, 0.005808, 0.09857), (-0.1671, 0.03678, 0.09857)], [], [(0, 3, 4), (0, 2, 3), (0, 1, 2), (0, 4, 1)])
me_cone_015.polygons.foreach_set('use_smooth', [True] * 4)
_uv = me_cone_015.uv_layers.new(name='UVMap')
_uv.uv.foreach_set('vector', [0.75, 0.25, 0.75, 0.01213, 0.5121, 0.25, 0.75, 0.25, 0.9877, 0.25, 0.75, 0.01213, 0.75, 0.25, 0.75, 0.4877, 0.9877, 0.25, 0.75, 0.25, 0.5121, 0.25, 0.75, 0.4877])
me_cone_015.materials.append(mat_material)
me_cone_015.use_remesh_fix_poles = True
me_cone_015.use_remesh_preserve_attributes = False
me_cone_015.use_mirror_vertex_groups = False
me_cone_015.update()
me_cone_016 = bpy.data.meshes.new('Cone.016')
me_cone_016.from_pydata([(-0.1057, 0.06736, -0.09978), (-0.07502, 0.1289, 0.09821), (-0.04431, 0.09792, 0.09821), (-0.1364, 0.005808, 0.09857), (-0.1671, 0.03678, 0.09857)], [], [(0, 3, 4), (0, 2, 3), (0, 1, 2), (0, 4, 1)])
me_cone_016.polygons.foreach_set('use_smooth', [True] * 4)
_uv = me_cone_016.uv_layers.new(name='UVMap')
_uv.uv.foreach_set('vector', [0.75, 0.25, 0.75, 0.01213, 0.5121, 0.25, 0.75, 0.25, 0.9877, 0.25, 0.75, 0.01213, 0.75, 0.25, 0.75, 0.4877, 0.9877, 0.25, 0.75, 0.25, 0.5121, 0.25, 0.75, 0.4877])
me_cone_016.materials.append(mat_material)
me_cone_016.use_remesh_fix_poles = True
me_cone_016.use_remesh_preserve_attributes = False
me_cone_016.use_mirror_vertex_groups = False
me_cone_016.update()
me_cube_192 = bpy.data.meshes.new('Cube.192')
me_cube_192.from_pydata([(-0.1, -0.1, 0.1), (-0.1, 0.1, 0.1), (0.1, -0.1, 0.1), (0.1, 0.1, 0.1), (-0.1, -0.1, 0.03203), (-0.1, 0.1, 0.03203), (0.1, 0.1, 0.03203), (0.1, -0.1, 0.03203)], [], [(4, 0, 1, 5), (5, 1, 3, 6), (6, 3, 2, 7), (7, 2, 0, 4), (3, 1, 0, 2)])
me_cube_192.polygons.foreach_set('use_smooth', [True] * 5)
_uv = me_cube_192.uv_layers.new(name='UVMap')
_uv.uv.foreach_set('vector', [0.54, 0.0, 0.625, 0.0, 0.625, 0.25, 0.54, 0.25, 0.54, 0.25, 0.625, 0.25, 0.625, 0.5, 0.54, 0.5, 0.54, 0.5, 0.625, 0.5, 0.625, 0.75, 0.54, 0.75, 0.54, 0.75, 0.625, 0.75, 0.625, 1.0, 0.54, 1.0, 0.625, 0.5, 0.875, 0.5, 0.875, 0.75, 0.625, 0.75])
me_cube_192.materials.append(mat_material)
me_cube_192.use_remesh_fix_poles = True
me_cube_192.use_remesh_preserve_attributes = False
me_cube_192.use_mirror_vertex_groups = False
me_cube_192.update()
me_cube_193 = bpy.data.meshes.new('Cube.193')
me_cube_193.from_pydata([(-0.1, -0.1, 0.1), (-0.1, 0.1, 0.1), (0.1, -0.1, 0.1), (0.1, 0.1, 0.1), (-0.1, -0.1, 0.03203), (-0.1, 0.1, 0.03203), (0.1, 0.1, 0.03203), (0.1, -0.1, 0.03203)], [], [(4, 0, 1, 5), (5, 1, 3, 6), (6, 3, 2, 7), (7, 2, 0, 4), (3, 1, 0, 2)])
me_cube_193.polygons.foreach_set('use_smooth', [True] * 5)
_uv = me_cube_193.uv_layers.new(name='UVMap')
_uv.uv.foreach_set('vector', [0.54, 0.0, 0.625, 0.0, 0.625, 0.25, 0.54, 0.25, 0.54, 0.25, 0.625, 0.25, 0.625, 0.5, 0.54, 0.5, 0.54, 0.5, 0.625, 0.5, 0.625, 0.75, 0.54, 0.75, 0.54, 0.75, 0.625, 0.75, 0.625, 1.0, 0.54, 1.0, 0.625, 0.5, 0.875, 0.5, 0.875, 0.75, 0.625, 0.75])
me_cube_193.materials.append(mat_material)
me_cube_193.use_remesh_fix_poles = True
me_cube_193.use_remesh_preserve_attributes = False
me_cube_193.use_mirror_vertex_groups = False
me_cube_193.update()
me_cube_024 = bpy.data.meshes.new('Cube.024')
me_cube_024.from_pydata([(-4.009, 4.528, 0.75), (-4.011, 6.838, 0.75), (-0.4312, 4.529, 0.75), (-0.4312, 6.838, 0.75), (-4.017, 4.528, -0.1791), (-4.017, 6.843, -0.1791), (-0.4253, 4.528, -0.1791)], [], [(4, 0, 1, 5), (6, 2, 0, 4), (3, 1, 0, 2)])
_uv = me_cube_024.uv_layers.new(name='UVMap')
_uv.uv.foreach_set('vector', [0.4702, 0.0, 0.625, 0.0, 0.625, 0.25, 0.4702, 0.25, 0.4702, 0.75, 0.625, 0.75, 0.625, 1.0, 0.4702, 1.0, 0.625, 0.5, 0.875, 0.5, 0.875, 0.75, 0.625, 0.75])
me_cube_024.materials.append(mat_metallic_black)
me_cube_024.use_remesh_fix_poles = True
me_cube_024.use_remesh_preserve_attributes = False
me_cube_024.use_mirror_vertex_groups = False
me_cube_024.update()
me_torus_008 = bpy.data.meshes.new('Torus.008')
me_torus_008.from_pydata([(2.429, 2.832, 0.0), (2.303, 2.813, -0.002197), (0.208, 5.053, 0.0), (0.186, 4.93, -0.002197), (0.1802, 4.939, -0.09808), (-0.8046, 4.04, 0.0), (-0.6877, 4.056, -0.0014), (1.417, 1.819, 0.0), (1.429, 1.94, -0.0014), (2.305, 2.814, -0.07659), (2.434, 2.829, -0.07659), (0.2089, 5.054, -0.07659), (-0.6794, 4.059, -0.07659), (-0.8072, 4.038, -0.07659), (1.435, 1.945, -0.07659), (1.418, 1.813, -0.07659)], [(3, 4)], [(0, 2, 3, 1), (10, 11, 2, 0), (2, 5, 6, 3), (11, 13, 5, 2), (5, 7, 8, 6), (13, 15, 7, 5), (7, 0, 1, 8), (15, 10, 0, 7), (6, 8, 14, 12), (8, 1, 9, 14)])
_uv = me_torus_008.uv_layers.new(name='UVMap')
_uv.uv.foreach_set('vector', [0.5, 0.5, 0.75, 0.5, 0.75, 0.75, 0.5, 0.75, 0.5, 0.3085, 0.75, 0.3085, 0.75, 0.5, 0.5, 0.5, 0.75, 0.5, 1.0, 0.5, 1.0, 0.75, 0.75, 0.75, 0.75, 0.3085, 1.0, 0.3085, 1.0, 0.5, 0.75, 0.5, 0.0, 0.5, 0.25, 0.5, 0.25, 0.75, 0.0, 0.75, 0.0, 0.3085, 0.25, 0.3085, 0.25, 0.5, 0.0, 0.5, 0.25, 0.5, 0.5, 0.5, 0.5, 0.75, 0.25, 0.75, 0.25, 0.3085, 0.5, 0.3085, 0.5, 0.5, 0.25, 0.5, 0.0, 0.75, 0.25, 0.75, 0.25, 0.9444, 0.0, 0.9444, 0.25, 0.75, 0.5, 0.75, 0.5, 0.944, 0.25, 0.9444])
me_torus_008.materials.append(mat_metallic_black)
me_torus_008.use_remesh_fix_poles = True
me_torus_008.use_remesh_preserve_attributes = False
me_torus_008.use_mirror_vertex_groups = False
me_torus_008.update()
me_cylinder_101 = bpy.data.meshes.new('Cylinder.101')
me_cylinder_101.from_pydata([(-0.03536, -0.03536, -0.35), (-0.03536, -0.03536, 0.35), (-0.05, 5.962e-10, -0.35), (-0.05, 5.962e-10, 0.35), (-0.03536, 0.03536, -0.35), (-0.03536, 0.03536, 0.35), (-0.0005586, -0.04977, -0.35), (-0.0005585, -0.04977, 0.35), (-0.0005586, 0.04977, -0.35), (-0.0005585, 0.04977, 0.35)], [], [(6, 7, 1, 0), (0, 1, 3, 2), (7, 9, 5, 3, 1), (2, 3, 5, 4), (8, 6, 0, 2, 4), (4, 5, 9, 8)])
me_cylinder_101.polygons.foreach_set('use_smooth', [True] * 6)
_uv = me_cylinder_101.uv_layers.new(name='UVMap')
_uv.uv.foreach_set('vector', [0.498, 0.5, 0.498, 1.0, 0.375, 1.0, 0.375, 0.5, 0.375, 0.5, 0.375, 1.0, 0.25, 1.0, 0.25, 0.5, 0.2473, 0.01111, 0.2473, 0.4889, 0.08029, 0.4197, 0.01, 0.25, 0.08029, 0.08029, 0.25, 0.5, 0.25, 1.0, 0.125, 1.0, 0.125, 0.5, 0.7473, 0.4889, 0.7473, 0.01111, 0.5803, 0.08029, 0.51, 0.25, 0.5803, 0.4197, 0.125, 0.5, 0.125, 1.0, 0.001975, 1.0, 0.001975, 0.5])
me_cylinder_101.materials.append(mat_material)
me_cylinder_101.use_remesh_fix_poles = True
me_cylinder_101.use_remesh_preserve_attributes = False
me_cylinder_101.use_mirror_vertex_groups = False
me_cylinder_101.update()
me_cylinder_102 = bpy.data.meshes.new('Cylinder.102')
me_cylinder_102.from_pydata([(-0.03536, -0.03536, -0.35), (-0.03536, -0.03536, 0.35), (-0.05, 5.962e-10, -0.35), (-0.05, 5.962e-10, 0.35), (-0.03536, 0.03536, -0.35), (-0.03536, 0.03536, 0.35), (-0.0005586, -0.04977, -0.35), (-0.0005585, -0.04977, 0.35), (-0.0005586, 0.04977, -0.35), (-0.0005585, 0.04977, 0.35)], [], [(6, 7, 1, 0), (0, 1, 3, 2), (7, 9, 5, 3, 1), (2, 3, 5, 4), (8, 6, 0, 2, 4), (4, 5, 9, 8)])
me_cylinder_102.polygons.foreach_set('use_smooth', [True] * 6)
_uv = me_cylinder_102.uv_layers.new(name='UVMap')
_uv.uv.foreach_set('vector', [0.498, 0.5, 0.498, 1.0, 0.375, 1.0, 0.375, 0.5, 0.375, 0.5, 0.375, 1.0, 0.25, 1.0, 0.25, 0.5, 0.2473, 0.01111, 0.2473, 0.4889, 0.08029, 0.4197, 0.01, 0.25, 0.08029, 0.08029, 0.25, 0.5, 0.25, 1.0, 0.125, 1.0, 0.125, 0.5, 0.7473, 0.4889, 0.7473, 0.01111, 0.5803, 0.08029, 0.51, 0.25, 0.5803, 0.4197, 0.125, 0.5, 0.125, 1.0, 0.001975, 1.0, 0.001975, 0.5])
me_cylinder_102.materials.append(mat_material)
me_cylinder_102.use_remesh_fix_poles = True
me_cylinder_102.use_remesh_preserve_attributes = False
me_cylinder_102.use_mirror_vertex_groups = False
me_cylinder_102.update()
me_cone_011 = bpy.data.meshes.new('Cone.011')
me_cone_011.from_pydata([(0.0, 0.0, -0.1), (0.0128, 0.07932, 0.09799), (0.07929, 0.01275, 0.09799), (-0.0128, -0.07935, 0.09836), (-0.07932, -0.01275, 0.09836)], [], [(0, 3, 4), (0, 2, 3), (0, 1, 2), (0, 4, 1)])
me_cone_011.polygons.foreach_set('use_smooth', [True] * 4)
_uv = me_cone_011.uv_layers.new(name='UVMap')
_uv.uv.foreach_set('vector', [0.75, 0.25, 0.75, 0.01213, 0.5121, 0.25, 0.75, 0.25, 0.9877, 0.25, 0.75, 0.01213, 0.75, 0.25, 0.75, 0.4877, 0.9877, 0.25, 0.75, 0.25, 0.5121, 0.25, 0.75, 0.4877])
me_cone_011.materials.append(mat_material)
me_cone_011.use_remesh_fix_poles = True
me_cone_011.use_remesh_preserve_attributes = False
me_cone_011.use_mirror_vertex_groups = False
me_cone_011.update()
me_cone_012 = bpy.data.meshes.new('Cone.012')
me_cone_012.from_pydata([(0.0, 0.0, -0.1), (0.0128, 0.07932, 0.09799), (0.07929, 0.01275, 0.09799), (-0.0128, -0.07935, 0.09836), (-0.07932, -0.01275, 0.09836)], [], [(0, 3, 4), (0, 2, 3), (0, 1, 2), (0, 4, 1)])
me_cone_012.polygons.foreach_set('use_smooth', [True] * 4)
_uv = me_cone_012.uv_layers.new(name='UVMap')
_uv.uv.foreach_set('vector', [0.75, 0.25, 0.75, 0.01213, 0.5121, 0.25, 0.75, 0.25, 0.9877, 0.25, 0.75, 0.01213, 0.75, 0.25, 0.75, 0.4877, 0.9877, 0.25, 0.75, 0.25, 0.5121, 0.25, 0.75, 0.4877])
me_cone_012.materials.append(mat_material)
me_cone_012.use_remesh_fix_poles = True
me_cone_012.use_remesh_preserve_attributes = False
me_cone_012.use_mirror_vertex_groups = False
me_cone_012.update()
me_cone_013 = bpy.data.meshes.new('Cone.013')
me_cone_013.from_pydata([(0.0, 0.0, -0.1), (0.0128, 0.07932, 0.09799), (0.07929, 0.01275, 0.09799), (-0.0128, -0.07935, 0.09836), (-0.07932, -0.01275, 0.09836)], [], [(0, 3, 4), (0, 2, 3), (0, 1, 2), (0, 4, 1)])
me_cone_013.polygons.foreach_set('use_smooth', [True] * 4)
_uv = me_cone_013.uv_layers.new(name='UVMap')
_uv.uv.foreach_set('vector', [0.75, 0.25, 0.75, 0.01213, 0.5121, 0.25, 0.75, 0.25, 0.9877, 0.25, 0.75, 0.01213, 0.75, 0.25, 0.75, 0.4877, 0.9877, 0.25, 0.75, 0.25, 0.5121, 0.25, 0.75, 0.4877])
me_cone_013.materials.append(mat_material)
me_cone_013.use_remesh_fix_poles = True
me_cone_013.use_remesh_preserve_attributes = False
me_cone_013.use_mirror_vertex_groups = False
me_cone_013.update()
me_cone_014 = bpy.data.meshes.new('Cone.014')
me_cone_014.from_pydata([(0.0, 0.0, -0.1), (0.0128, 0.07932, 0.09799), (0.07929, 0.01275, 0.09799), (-0.0128, -0.07935, 0.09836), (-0.07932, -0.01275, 0.09836)], [], [(0, 3, 4), (0, 2, 3), (0, 1, 2), (0, 4, 1)])
me_cone_014.polygons.foreach_set('use_smooth', [True] * 4)
_uv = me_cone_014.uv_layers.new(name='UVMap')
_uv.uv.foreach_set('vector', [0.75, 0.25, 0.75, 0.01213, 0.5121, 0.25, 0.75, 0.25, 0.9877, 0.25, 0.75, 0.01213, 0.75, 0.25, 0.75, 0.4877, 0.9877, 0.25, 0.75, 0.25, 0.5121, 0.25, 0.75, 0.4877])
me_cone_014.materials.append(mat_material)
me_cone_014.use_remesh_fix_poles = True
me_cone_014.use_remesh_preserve_attributes = False
me_cone_014.use_mirror_vertex_groups = False
me_cone_014.update()
me_cube_188 = bpy.data.meshes.new('Cube.188')
me_cube_188.from_pydata([(-0.1, -0.1, 0.1), (-0.1, 0.1, 0.1), (0.1, -0.1, 0.1), (0.1, 0.1, 0.1), (-0.1, -0.1, 0.03203), (-0.1, 0.1, 0.03203), (0.1, 0.1, 0.03203), (0.1, -0.1, 0.03203)], [], [(4, 0, 1, 5), (5, 1, 3, 6), (6, 3, 2, 7), (7, 2, 0, 4), (3, 1, 0, 2)])
_uv = me_cube_188.uv_layers.new(name='UVMap')
_uv.uv.foreach_set('vector', [0.54, 0.0, 0.625, 0.0, 0.625, 0.25, 0.54, 0.25, 0.54, 0.25, 0.625, 0.25, 0.625, 0.5, 0.54, 0.5, 0.54, 0.5, 0.625, 0.5, 0.625, 0.75, 0.54, 0.75, 0.54, 0.75, 0.625, 0.75, 0.625, 1.0, 0.54, 1.0, 0.625, 0.5, 0.875, 0.5, 0.875, 0.75, 0.625, 0.75])
me_cube_188.materials.append(mat_material)
me_cube_188.use_remesh_fix_poles = True
me_cube_188.use_remesh_preserve_attributes = False
me_cube_188.use_mirror_vertex_groups = False
me_cube_188.update()
me_cube_190 = bpy.data.meshes.new('Cube.190')
me_cube_190.from_pydata([(-0.1, -0.1, 0.1), (-0.1, 0.1, 0.1), (0.1, -0.1, 0.1), (0.1, 0.1, 0.1), (-0.1, -0.1, 0.03203), (-0.1, 0.1, 0.03203), (0.1, 0.1, 0.03203), (0.1, -0.1, 0.03203)], [], [(4, 0, 1, 5), (5, 1, 3, 6), (6, 3, 2, 7), (7, 2, 0, 4), (3, 1, 0, 2)])
_uv = me_cube_190.uv_layers.new(name='UVMap')
_uv.uv.foreach_set('vector', [0.54, 0.0, 0.625, 0.0, 0.625, 0.25, 0.54, 0.25, 0.54, 0.25, 0.625, 0.25, 0.625, 0.5, 0.54, 0.5, 0.54, 0.5, 0.625, 0.5, 0.625, 0.75, 0.54, 0.75, 0.54, 0.75, 0.625, 0.75, 0.625, 1.0, 0.54, 1.0, 0.625, 0.5, 0.875, 0.5, 0.875, 0.75, 0.625, 0.75])
me_cube_190.materials.append(mat_material)
me_cube_190.use_remesh_fix_poles = True
me_cube_190.use_remesh_preserve_attributes = False
me_cube_190.use_mirror_vertex_groups = False
me_cube_190.update()
me_cube_191 = bpy.data.meshes.new('Cube.191')
me_cube_191.from_pydata([(-0.1, -0.1, 0.1), (-0.1, 0.1, 0.1), (0.1, -0.1, 0.1), (0.1, 0.1, 0.1), (-0.1, -0.1, 0.03203), (-0.1, 0.1, 0.03203), (0.1, 0.1, 0.03203), (0.1, -0.1, 0.03203)], [], [(4, 0, 1, 5), (5, 1, 3, 6), (6, 3, 2, 7), (7, 2, 0, 4), (3, 1, 0, 2)])
_uv = me_cube_191.uv_layers.new(name='UVMap')
_uv.uv.foreach_set('vector', [0.54, 0.0, 0.625, 0.0, 0.625, 0.25, 0.54, 0.25, 0.54, 0.25, 0.625, 0.25, 0.625, 0.5, 0.54, 0.5, 0.54, 0.5, 0.625, 0.5, 0.625, 0.75, 0.54, 0.75, 0.54, 0.75, 0.625, 0.75, 0.625, 1.0, 0.54, 1.0, 0.625, 0.5, 0.875, 0.5, 0.875, 0.75, 0.625, 0.75])
me_cube_191.materials.append(mat_material)
me_cube_191.use_remesh_fix_poles = True
me_cube_191.use_remesh_preserve_attributes = False
me_cube_191.use_mirror_vertex_groups = False
me_cube_191.update()
me_cube_189 = bpy.data.meshes.new('Cube.189')
me_cube_189.from_pydata([(-0.1, -0.1, 0.1), (-0.1, 0.1, 0.1), (0.1, -0.1, 0.1), (0.1, 0.1, 0.1), (-0.1, -0.1, 0.03203), (-0.1, 0.1, 0.03203), (0.1, 0.1, 0.03203), (0.1, -0.1, 0.03203)], [], [(4, 0, 1, 5), (5, 1, 3, 6), (6, 3, 2, 7), (7, 2, 0, 4), (3, 1, 0, 2)])
_uv = me_cube_189.uv_layers.new(name='UVMap')
_uv.uv.foreach_set('vector', [0.54, 0.0, 0.625, 0.0, 0.625, 0.25, 0.54, 0.25, 0.54, 0.25, 0.625, 0.25, 0.625, 0.5, 0.54, 0.5, 0.54, 0.5, 0.625, 0.5, 0.625, 0.75, 0.54, 0.75, 0.54, 0.75, 0.625, 0.75, 0.625, 1.0, 0.54, 1.0, 0.625, 0.5, 0.875, 0.5, 0.875, 0.75, 0.625, 0.75])
me_cube_189.materials.append(mat_material)
me_cube_189.use_remesh_fix_poles = True
me_cube_189.use_remesh_preserve_attributes = False
me_cube_189.use_mirror_vertex_groups = False
me_cube_189.update()

# ---- objects
ob_plane_003 = bpy.data.objects.new('Plane.003', me_plane_004)
ob_cube_001 = bpy.data.objects.new('Cube.001', me_cube_016)
ob_torus_001 = bpy.data.objects.new('Torus.001', me_torus_005)
ob_cylinder_002 = bpy.data.objects.new('Cylinder.002', me_cylinder_095)
ob_cylinder_003 = bpy.data.objects.new('Cylinder.003', me_cylinder_096)
ob_cone_009 = bpy.data.objects.new('Cone.009', me_cone_017)
ob_cone_010 = bpy.data.objects.new('Cone.010', me_cone_018)
ob_cube_018 = bpy.data.objects.new('Cube.018', me_cube_194)
ob_cube_019 = bpy.data.objects.new('Cube.019', me_cube_195)
ob_cube_014 = bpy.data.objects.new('Cube.014', me_cube_013)
ob_torus_005 = bpy.data.objects.new('Torus.005', me_torus_007)
ob_cylinder_001 = bpy.data.objects.new('Cylinder.001', me_cylinder_097)
ob_cylinder_004 = bpy.data.objects.new('Cylinder.004', me_cylinder_098)
ob_cone_011 = bpy.data.objects.new('Cone.011', me_cone_019)
ob_cone_012 = bpy.data.objects.new('Cone.012', me_cone_020)
ob_cube_012 = bpy.data.objects.new('Cube.012', me_cube_197)
ob_cube_002 = bpy.data.objects.new('Cube.002', me_cube_196)
ob_cube_016 = bpy.data.objects.new('Cube.016', me_cube_019)
ob_torus_006 = bpy.data.objects.new('Torus.006', me_torus_006)
ob_cylinder_005 = bpy.data.objects.new('Cylinder.005', me_cylinder_099)
ob_cylinder_006 = bpy.data.objects.new('Cylinder.006', me_cylinder_100)
ob_cone_007 = bpy.data.objects.new('Cone.007', me_cone_015)
ob_cone_008 = bpy.data.objects.new('Cone.008', me_cone_016)
ob_cube_024 = bpy.data.objects.new('Cube.024', me_cube_192)
ob_cube_017 = bpy.data.objects.new('Cube.017', me_cube_193)
ob_cube_021 = bpy.data.objects.new('Cube.021', me_cube_024)
ob_torus_007 = bpy.data.objects.new('Torus.007', me_torus_008)
ob_cylinder_007 = bpy.data.objects.new('Cylinder.007', me_cylinder_101)
ob_cylinder_009 = bpy.data.objects.new('Cylinder.009', me_cylinder_102)
ob_cone = bpy.data.objects.new('Cone', me_cone_011)
ob_cone_003 = bpy.data.objects.new('Cone.003', me_cone_012)
ob_cone_004 = bpy.data.objects.new('Cone.004', me_cone_013)
ob_cone_005 = bpy.data.objects.new('Cone.005', me_cone_014)
ob_cube_003 = bpy.data.objects.new('Cube.003', me_cube_188)
ob_cube_023 = bpy.data.objects.new('Cube.023', me_cube_190)
ob_cube_037 = bpy.data.objects.new('Cube.037', me_cube_191)
ob_cube_020 = bpy.data.objects.new('Cube.020', me_cube_189)

# ---- transforms, parenting, visibility, modifiers, constraints
ob_plane_003.location = (-0.007203, 4.265, -0.000289)
ob_plane_003.lineart.crease_threshold = 0.0
ob_cube_001.location = (-1.066, 5.945, 0.02075)
ob_cube_001.scale = (1.0, 0.6373, 0.02818)
ob_cube_001.lineart.crease_threshold = 0.0
ob_torus_001.location = (-1.064, 5.976, 0.07147)
ob_torus_001.rotation_euler = (0.0, -0.0, 0.7854)
ob_torus_001.scale = (1.196, 1.196, 0.7282)
ob_torus_001.lineart.crease_threshold = 0.0
ob_cylinder_002.location = (-1.623, 5.776, 0.04122)
ob_cylinder_002.rotation_euler = (1.571, 1.571, 0.0)
ob_cylinder_002.scale = (0.606, 0.9161, 0.8449)
ob_cylinder_002.lineart.crease_threshold = 0.0
ob_cylinder_003.location = (-0.4784, 5.776, 0.04122)
ob_cylinder_003.rotation_euler = (1.571, 1.571, 0.0)
ob_cylinder_003.scale = (0.606, 0.9161, 0.8449)
ob_cylinder_003.lineart.crease_threshold = 0.0
ob_cone_009.location = (-0.8885, 5.899, 0.05786)
ob_cone_009.rotation_euler = (-3.141, 0.0005093, -2.355)
ob_cone_009.scale = (1.126, 1.127, 0.09542)
ob_cone_009.lineart.crease_threshold = 0.0
ob_cone_010.location = (-1.239, 5.899, 0.05786)
ob_cone_010.rotation_euler = (-3.141, 0.0005093, -2.355)
ob_cone_010.scale = (1.126, 1.127, 0.09542)
ob_cone_010.lineart.crease_threshold = 0.0
ob_cube_018.location = (-1.209, 6.038, 0.03633)
ob_cube_018.scale = (0.8469, 0.3434, 0.1301)
ob_cube_018.lineart.crease_threshold = 0.0
ob_cube_019.location = (-0.857, 6.038, 0.03633)
ob_cube_019.scale = (0.8469, 0.3434, 0.1301)
ob_cube_019.lineart.crease_threshold = 0.0
ob_cube_014.location = (1.004, 5.945, 0.02075)
ob_cube_014.scale = (1.0, 0.6373, 0.02818)
ob_cube_014.lineart.crease_threshold = 0.0
ob_torus_005.location = (1.007, 5.976, 0.06127)
ob_torus_005.rotation_euler = (0.0, -0.0, 0.7854)
ob_torus_005.scale = (1.196, 1.196, 0.7282)
ob_torus_005.lineart.crease_threshold = 0.0
ob_cylinder_001.location = (0.478, 5.776, 0.04122)
ob_cylinder_001.rotation_euler = (1.571, 1.571, 0.0)
ob_cylinder_001.scale = (0.606, 0.9161, 0.8449)
ob_cylinder_001.lineart.crease_threshold = 0.0
ob_cylinder_004.location = (1.592, 5.776, 0.04122)
ob_cylinder_004.rotation_euler = (1.571, 1.571, 0.0)
ob_cylinder_004.scale = (0.606, 0.9161, 0.8449)
ob_cylinder_004.lineart.crease_threshold = 0.0
ob_cone_011.location = (0.831, 5.899, 0.05786)
ob_cone_011.rotation_euler = (-3.141, 0.0005093, -2.355)
ob_cone_011.scale = (1.126, 1.127, 0.09542)
ob_cone_011.lineart.crease_threshold = 0.0
ob_cone_012.location = (1.181, 5.899, 0.05786)
ob_cone_012.rotation_euler = (-3.141, 0.0005093, -2.355)
ob_cone_012.scale = (1.126, 1.127, 0.09542)
ob_cone_012.lineart.crease_threshold = 0.0
ob_cube_012.location = (0.8613, 6.038, 0.03633)
ob_cube_012.scale = (0.8469, 0.3434, 0.1301)
ob_cube_012.lineart.crease_threshold = 0.0
ob_cube_002.location = (1.21, 6.038, 0.03633)
ob_cube_002.scale = (0.8469, 0.3434, 0.1301)
ob_cube_002.lineart.crease_threshold = 0.0
ob_cube_016.location = (2.204, 1.509, 0.02075)
ob_cube_016.scale = (1.0, 0.6373, 0.02818)
ob_cube_016.lineart.crease_threshold = 0.0
ob_torus_006.location = (2.207, 1.54, 0.06127)
ob_torus_006.rotation_euler = (0.0, -0.0, 0.7854)
ob_torus_006.scale = (1.196, 1.196, 0.7282)
ob_torus_006.lineart.crease_threshold = 0.0
ob_cylinder_005.location = (1.597, 4.714, 0.04122)
ob_cylinder_005.rotation_euler = (1.571, 1.571, 0.0)
ob_cylinder_005.scale = (0.606, 0.9161, 0.8449)
ob_cylinder_005.lineart.crease_threshold = 0.0
ob_cylinder_006.location = (-1.618, 4.714, 0.04122)
ob_cylinder_006.rotation_euler = (1.571, 1.571, 0.0)
ob_cylinder_006.scale = (0.606, 0.9161, 0.8449)
ob_cylinder_006.lineart.crease_threshold = 0.0
ob_cone_007.location = (0.2009, 4.804, 0.05786)
ob_cone_007.rotation_euler = (-3.141, 0.0005093, -2.355)
ob_cone_007.scale = (1.335, 1.338, 0.09542)
ob_cone_007.lineart.crease_threshold = 0.0
ob_cone_008.location = (-0.2361, 4.804, 0.05786)
ob_cone_008.rotation_euler = (-3.141, 0.0005093, -2.355)
ob_cone_008.scale = (1.335, 1.338, 0.09542)
ob_cone_008.lineart.crease_threshold = 0.0
ob_cube_024.location = (0.2368, 4.969, 0.03633)
ob_cube_024.scale = (1.073, 0.4547, 0.1301)
ob_cube_024.lineart.crease_threshold = 0.0
ob_cube_017.location = (-0.2009, 4.969, 0.03633)
ob_cube_017.scale = (1.073, 0.4547, 0.1301)
ob_cube_017.lineart.crease_threshold = 0.0
ob_cube_021.location = (2.204, -0.4656, 0.02075)
ob_cube_021.scale = (1.0, 0.6373, 0.02818)
ob_cube_021.lineart.crease_threshold = 0.0
ob_torus_007.location = (2.207, -0.4347, 0.06127)
ob_torus_007.rotation_euler = (0.0, -0.0, 0.7854)
ob_torus_007.scale = (1.196, 1.196, 0.7282)
ob_torus_007.lineart.crease_threshold = 0.0
ob_cylinder_007.location = (-0.01886, 3.753, 0.04122)
ob_cylinder_007.rotation_euler = (0.0001795, 1.571, 0.0)
ob_cylinder_007.scale = (0.606, 0.9161, 4.525)
ob_cylinder_007.lineart.crease_threshold = 0.0
ob_cylinder_009.location = (-0.01886, 2.561, 0.04122)
ob_cylinder_009.rotation_euler = (0.0001795, 1.571, 0.0)
ob_cylinder_009.scale = (0.606, 0.9161, 4.525)
ob_cylinder_009.lineart.crease_threshold = 0.0
ob_cone.location = (1.587, 2.87, 0.06121)
ob_cone.rotation_euler = (-3.141, 0.0005093, -0.7848)
ob_cone.scale = (1.344, 1.347, 0.1197)
ob_cone.lineart.crease_threshold = 0.0
ob_cone_003.location = (1.587, 3.45, 0.06121)
ob_cone_003.rotation_euler = (-3.141, 0.0005093, -0.7848)
ob_cone_003.scale = (1.344, 1.347, 0.1197)
ob_cone_003.lineart.crease_threshold = 0.0
ob_cone_004.location = (-1.624, 3.45, 0.06121)
ob_cone_004.rotation_euler = (-3.141, 0.0005093, -0.7848)
ob_cone_004.scale = (1.344, 1.347, 0.1197)
ob_cone_004.lineart.crease_threshold = 0.0
ob_cone_005.location = (-1.624, 2.867, 0.06121)
ob_cone_005.rotation_euler = (-3.141, 0.0005093, -0.7848)
ob_cone_005.scale = (1.344, 1.347, 0.1197)
ob_cone_005.lineart.crease_threshold = 0.0
ob_cube_003.location = (-1.625, 3.449, 0.03633)
ob_cube_003.scale = (0.7932, 1.06, 0.1301)
ob_cube_003.lineart.crease_threshold = 0.0
ob_cube_023.location = (1.589, 2.868, 0.03633)
ob_cube_023.scale = (0.7932, 1.06, 0.1301)
ob_cube_023.lineart.crease_threshold = 0.0
ob_cube_037.location = (1.589, 3.449, 0.03633)
ob_cube_037.scale = (0.7932, 1.06, 0.1301)
ob_cube_037.lineart.crease_threshold = 0.0
ob_cube_020.location = (-1.625, 2.868, 0.03633)
ob_cube_020.scale = (0.7932, 1.06, 0.1301)
ob_cube_020.lineart.crease_threshold = 0.0

# ---- collection membership
col_floor1.objects.link(ob_plane_003)
col_collection_1.objects.link(ob_cube_001)
col_collection_1.objects.link(ob_torus_001)
col_collection_1.objects.link(ob_cylinder_002)
col_collection_1.objects.link(ob_cylinder_003)
col_collection_1.objects.link(ob_cone_009)
col_collection_1.objects.link(ob_cone_010)
col_collection_1.objects.link(ob_cube_018)
col_collection_1.objects.link(ob_cube_019)
col_collection_2.objects.link(ob_cube_014)
col_collection_2.objects.link(ob_torus_005)
col_collection_2.objects.link(ob_cylinder_001)
col_collection_2.objects.link(ob_cylinder_004)
col_collection_2.objects.link(ob_cone_011)
col_collection_2.objects.link(ob_cone_012)
col_collection_2.objects.link(ob_cube_012)
col_collection_2.objects.link(ob_cube_002)
col_collection_3.objects.link(ob_cube_016)
col_collection_3.objects.link(ob_torus_006)
col_collection_3.objects.link(ob_cylinder_005)
col_collection_3.objects.link(ob_cylinder_006)
col_collection_3.objects.link(ob_cone_007)
col_collection_3.objects.link(ob_cone_008)
col_collection_3.objects.link(ob_cube_024)
col_collection_3.objects.link(ob_cube_017)
col_collection_4.objects.link(ob_cube_021)
col_collection_4.objects.link(ob_torus_007)
col_collection_4.objects.link(ob_cylinder_007)
col_collection_4.objects.link(ob_cylinder_009)
col_collection_4.objects.link(ob_cone)
col_collection_4.objects.link(ob_cone_003)
col_collection_4.objects.link(ob_cone_004)
col_collection_4.objects.link(ob_cone_005)
col_collection_4.objects.link(ob_cube_003)
col_collection_4.objects.link(ob_cube_023)
col_collection_4.objects.link(ob_cube_037)
col_collection_4.objects.link(ob_cube_020)

# ---- scene / render settings (as saved in the file)
scene.frame_start = 1; scene.frame_end = 250; scene.frame_set(1)
scene.render.engine = 'BLENDER_EEVEE_NEXT'
scene.cycles.use_denoising = False
scene.cycles.samples = 128
scene.cycles.sampling_pattern = 'TABULATED_SOBOL'
scene.cycles.use_adaptive_sampling = False
scene.cycles.use_light_tree = False
scene.view_settings.view_transform = 'Filmic'
bpy.context.view_layer.update()

# ---- added for rendering (the .blend has no active camera and no usable light): camera, sun
cam_auto = bpy.data.cameras.new('AutoCamera')
cam_auto.lens = 50.0
cam_auto.sensor_width = 36.0
cam_auto.clip_end = 1000.0
ob_auto_camera = bpy.data.objects.new('AutoCamera', cam_auto)
scene.collection.objects.link(ob_auto_camera)
ob_auto_camera.location = (7.92365, -5.80818, 6.37861)
ob_auto_camera.rotation_euler = (1.09748, -7.21219e-08, 0.694738)
scene.camera = ob_auto_camera
light_auto_sun = bpy.data.lights.new('AutoSun', 'SUN')
light_auto_sun.energy = 3.0
light_auto_sun.angle = 0.0523599
ob_auto_sun = bpy.data.objects.new('AutoSun', light_auto_sun)
scene.collection.objects.link(ob_auto_sun)
ob_auto_sun.rotation_euler = (0.872665, 0.174533, 0.523599)
bpy.context.view_layer.update()
